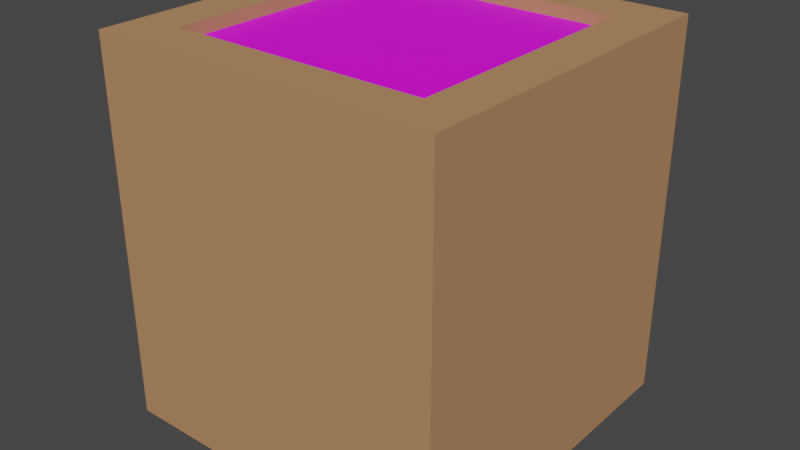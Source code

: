 # Source: food_bread.blend  (saved by Blender 2.82.7; exported with 4.5.12 LTS)
import bpy
from mathutils import Matrix  # noqa: F401  (used for matrix-valued properties, if any)

bpy.ops.wm.read_factory_settings(use_empty=True)
scene = bpy.context.scene
scene.name = 'Scene'

# ---- collections
col_collection = bpy.data.collections.new('Collection'); scene.collection.children.link(col_collection)

# ---- images (referenced by path relative to the original .blend; pixels are not part of the script)
import os
ASSET_DIR = os.environ.get("B2B_ASSET_DIR", "")  # directory of the original .blend (textures are referenced by path, not embedded)
HERE = os.path.dirname(os.path.abspath(__file__))  # packed textures are extracted next to this script under _unpacked/

def load_image(name, relpath, width, height, colorspace="sRGB"):
    """Load a texture the original file referenced (path relative to the .blend, or extracted next to this script)."""
    p = next((c for c in (os.path.join(HERE, relpath), os.path.join(ASSET_DIR, relpath)) if relpath and os.path.exists(c)), "")
    if p:
        img = bpy.data.images.load(p, check_existing=True)
        img.name = name
    else:  # same state as the original file: an image datablock whose file is absent (Cycles renders it pink)
        img = bpy.data.images.new(name, width, height)
        img.source = "FILE"
        img.filepath = "//" + (relpath or name)
    img.colorspace_settings.name = colorspace
    return img
img_bun_top_png = load_image('bun top.png', 'bun top.png', 1024, 1024, 'sRGB')

# ---- materials (node trees are filled in below, after node groups)
mat_material_001 = bpy.data.materials.new('Material.001')
mat_material_001.use_transparent_shadow = False
mat_material = bpy.data.materials.new('Material')
mat_material.use_transparent_shadow = False

# ---- material node trees
mat_material_001.use_nodes = True; mat_material_001.node_tree.nodes.clear()
_N = mat_material_001.node_tree.nodes; _L = mat_material_001.node_tree.links
n0 = _N.new('ShaderNodeOutputMaterial'); n0.name = 'Material Output'; n0.location = (300, 300)
n1 = _N.new('ShaderNodeBsdfPrincipled'); n1.name = 'Principled BSDF'; n1.location = (10, 300)
n1.distribution = 'GGX'
n1.subsurface_method = 'BURLEY'
n1.inputs[0].default_value = (0.4721, 0.2404, 0.1104, 1.0)
n1.inputs[2].default_value = 0.8096
n1.inputs[3].default_value = 1.45
n1.inputs[27].default_value = (0.0, 0.0, 0.0, 1.0)
n1.inputs[28].default_value = 1.0
n2 = _N.new('ShaderNodeTexImage'); n2.name = 'Image Texture'; n2.location = (-295, 140)
n2.image = img_bun_top_png
_L.new(n1.outputs[0], n0.inputs[0])
n0.is_active_output = True
mat_material.use_nodes = True; mat_material.node_tree.nodes.clear()
_N = mat_material.node_tree.nodes; _L = mat_material.node_tree.links
n0 = _N.new('ShaderNodeOutputMaterial'); n0.name = 'Material Output'; n0.location = (300, 300)
n1 = _N.new('ShaderNodeBsdfPrincipled'); n1.name = 'Principled BSDF'; n1.location = (10, 300)
n1.distribution = 'GGX'
n1.subsurface_method = 'BURLEY'
n1.inputs[3].default_value = 1.45
n1.inputs[27].default_value = (0.0, 0.0, 0.0, 1.0)
n1.inputs[28].default_value = 1.0
n2 = _N.new('ShaderNodeTexImage'); n2.name = 'Image Texture'; n2.location = (-280, 260)
n2.image = img_bun_top_png
_L.new(n1.outputs[0], n0.inputs[0])
_L.new(n2.outputs[0], n1.inputs[0])
n0.is_active_output = True

# ---- world
world_world = bpy.data.worlds.new('World'); scene.world = world_world
world_world.use_nodes = True; world_world.node_tree.nodes.clear()
_N = world_world.node_tree.nodes; _L = world_world.node_tree.links
n0 = _N.new('ShaderNodeOutputWorld'); n0.name = 'World Output'; n0.location = (300, 300)
n1 = _N.new('ShaderNodeBackground'); n1.name = 'Background'; n1.location = (10, 300)
n1.inputs[0].default_value = (0.05088, 0.05088, 0.05088, 1.0)
_L.new(n1.outputs[0], n0.inputs[0])
n0.is_active_output = True
world_world.color = (0.05088, 0.05088, 0.05088)
world_world.use_sun_shadow = False
world_world.sun_shadow_jitter_overblur = 0.0

# ---- meshes
me_cube = bpy.data.meshes.new('Cube')
me_cube.from_pydata([(1.0, 1.0, 1.0), (1.0, 1.0, -1.0), (1.0, -1.0, 1.0), (1.0, -1.0, -1.0), (-1.0, 1.0, 1.0), (-1.0, 1.0, -1.0), (-1.0, -1.0, 1.0), (-1.0, -1.0, -1.0), (1.0, -1.0, 1.187), (-1.0, -1.0, 1.187), (1.0, 1.0, 1.187), (-1.0, 1.0, 1.187), (0.7383, -0.7383, 1.187), (-0.7383, -0.7383, 1.187), (0.7383, 0.7383, 1.187), (-0.7383, 0.7383, 1.187), (0.7383, -0.7383, 1.116), (-0.7383, -0.7383, 1.116), (0.7383, 0.7383, 1.116), (-0.7383, 0.7383, 1.116)], [], [(3, 2, 6, 7), (7, 6, 4, 5), (5, 1, 3, 7), (1, 0, 2, 3), (5, 4, 0, 1), (11, 9, 13, 15), (0, 4, 11, 10), (6, 2, 8, 9), (4, 6, 9, 11), (12, 14, 18, 16), (9, 8, 12, 13), (10, 11, 15, 14), (8, 10, 14, 12), (18, 19, 17, 16), (15, 13, 17, 19), (13, 12, 16, 17), (14, 15, 19, 18), (2, 0, 10, 8)])
me_cube.polygons.foreach_set('material_index', [0, 0, 0, 0, 0, 0, 0, 0, 0, 0, 0, 0, 0, 1, 0, 0, 0, 0])
_uv = me_cube.uv_layers.new(name='UVMap')
_uv.uv.foreach_set('vector', [0.375, 0.75, 0.625, 0.75, 0.625, 1.0, 0.375, 1.0, 0.375, 0.0, 0.625, 0.0, 0.625, 0.25, 0.375, 0.25, 0.125, 0.5, 0.375, 0.5, 0.375, 0.75, 0.125, 0.75, 0.375, 0.5, 0.625, 0.5, 0.625, 0.75, 0.375, 0.75, 0.375, 0.25, 0.625, 0.25, 0.625, 0.5, 0.375, 0.5, 0.625, 0.25, 0.625, 0.0, 0.625, 0.0, 0.625, 0.25, 0.625, 0.5, 0.625, 0.25, 0.625, 0.25, 0.625, 0.5, 0.625, 1.0, 0.625, 0.75, 0.625, 0.75, 0.625, 1.0, 0.625, 0.25, 0.625, 0.0, 0.625, 0.0, 0.625, 0.25, 0.625, 0.75, 0.625, 0.5, 0.625, 0.5, 0.625, 0.75, 0.625, 1.0, 0.625, 0.75, 0.625, 0.75, 0.625, 1.0, 0.625, 0.5, 0.625, 0.25, 0.625, 0.25, 0.625, 0.5, 0.625, 0.75, 0.625, 0.5, 0.625, 0.5, 0.625, 0.75, 0.8304, 0.8412, 0.1758, 0.8412, 0.1758, 0.1866, 0.8304, 0.1866, 0.625, 0.25, 0.625, 0.0, 0.625, 0.0, 0.625, 0.25, 0.625, 1.0, 0.625, 0.75, 0.625, 0.75, 0.625, 1.0, 0.625, 0.5, 0.625, 0.25, 0.625, 0.25, 0.625, 0.5, 0.625, 0.75, 0.625, 0.5, 0.625, 0.5, 0.625, 0.75])
me_cube.materials.append(mat_material_001)
me_cube.materials.append(mat_material)
me_cube.use_remesh_preserve_volume = False
me_cube.use_remesh_preserve_attributes = False
me_cube.use_mirror_vertex_groups = False
me_cube.update()

# ---- objects
ob_cube = bpy.data.objects.new('Cube', me_cube)

# ---- transforms, parenting, visibility, modifiers, constraints
ob_cube.location = (0.0, 0.0, 0.0)
ob_cube.lock_rotations_4d = False
ob_cube.empty_display_type = 'ARROWS'
ob_cube.lineart.crease_threshold = 0.0

# ---- collection membership
col_collection.objects.link(ob_cube)

# ---- scene / render settings (as saved in the file)
scene.frame_start = 1; scene.frame_end = 250; scene.frame_set(1)
scene.render.engine = 'BLENDER_EEVEE_NEXT'
scene.cycles.use_denoising = False
scene.cycles.samples = 128
scene.cycles.sampling_pattern = 'TABULATED_SOBOL'
scene.cycles.use_adaptive_sampling = False
scene.cycles.use_light_tree = False
scene.view_settings.view_transform = 'Filmic'
bpy.context.view_layer.update()

# ---- added for rendering (the .blend has no active camera and no usable light): camera, sun
cam_auto = bpy.data.cameras.new('AutoCamera')
cam_auto.lens = 50.0
cam_auto.sensor_width = 36.0
cam_auto.clip_end = 1000.0
ob_auto_camera = bpy.data.objects.new('AutoCamera', cam_auto)
scene.collection.objects.link(ob_auto_camera)
ob_auto_camera.location = (3.30821, -3.96986, 2.74028)
ob_auto_camera.rotation_euler = (1.09748, -7.21219e-08, 0.694738)
scene.camera = ob_auto_camera
light_auto_sun = bpy.data.lights.new('AutoSun', 'SUN')
light_auto_sun.energy = 3.0
light_auto_sun.angle = 0.0523599
ob_auto_sun = bpy.data.objects.new('AutoSun', light_auto_sun)
scene.collection.objects.link(ob_auto_sun)
ob_auto_sun.rotation_euler = (0.872665, 0.174533, 0.523599)
bpy.context.view_layer.update()
